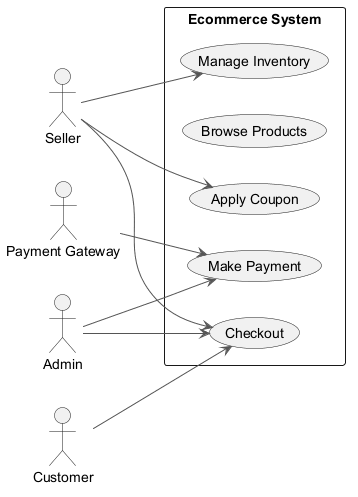

The diagram above was rendered by PlantUML. Its source (embedded in the PNG):
@startuml
skinparam ArrowColor #555555
left to right direction
actor "Seller" as Seller
actor "Payment Gateway" as PaymentGateway
actor "Customer" as Customer
actor "Admin" as Admin
rectangle "Ecommerce System" {
  usecase "Apply Coupon" as UC_ApplyCoupon
  usecase "Browse Products" as UC_BrowseProducts
  usecase "Checkout" as UC_Checkout
  usecase "Manage Inventory" as UC_ManageInventory
  usecase "Make Payment" as UC_MakePayment
}
Seller --> UC_Checkout
Seller --> UC_ManageInventory
Seller --> UC_ApplyCoupon
PaymentGateway --> UC_MakePayment
Customer --> UC_Checkout
Admin --> UC_Checkout
Admin --> UC_MakePayment
@enduml